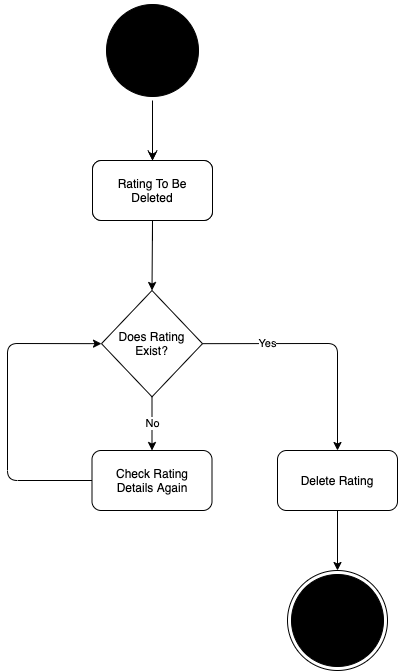

The diagram above was exported from draw.io. Its source (the exported page's mxGraphModel, read from the mxfile embedded in the PNG):
<mxGraphModel dx="1106" dy="823" grid="1" gridSize="10" guides="1" tooltips="1" connect="1" arrows="1" fold="1" page="1" pageScale="1" pageWidth="827" pageHeight="1169" math="0" shadow="0">
  <root>
    <mxCell id="0" />
    <mxCell id="1" parent="0" />
    <mxCell id="a9U59EaKdhXMRpquKWLf-4" value="" style="ellipse;html=1;shape=startState;fillColor=#000000;" parent="1" vertex="1">
      <mxGeometry x="375" y="70" width="100" height="100" as="geometry" />
    </mxCell>
    <mxCell id="a9U59EaKdhXMRpquKWLf-5" value="" style="edgeStyle=orthogonalEdgeStyle;html=1;verticalAlign=bottom;endArrow=open;endSize=8;entryX=0.5;entryY=0;entryDx=0;entryDy=0;" parent="1" source="a9U59EaKdhXMRpquKWLf-4" target="a9U59EaKdhXMRpquKWLf-6" edge="1">
      <mxGeometry relative="1" as="geometry">
        <mxPoint x="315" y="330" as="targetPoint" />
        <Array as="points" />
      </mxGeometry>
    </mxCell>
    <mxCell id="a9U59EaKdhXMRpquKWLf-9" style="edgeStyle=orthogonalEdgeStyle;rounded=0;orthogonalLoop=1;jettySize=auto;html=1;exitX=0.5;exitY=1;exitDx=0;exitDy=0;entryX=0.5;entryY=0;entryDx=0;entryDy=0;strokeColor=#000000;" parent="1" source="a9U59EaKdhXMRpquKWLf-6" target="a9U59EaKdhXMRpquKWLf-7" edge="1">
      <mxGeometry relative="1" as="geometry" />
    </mxCell>
    <mxCell id="a9U59EaKdhXMRpquKWLf-6" value="View All Ratings" style="rounded=1;whiteSpace=wrap;html=1;strokeColor=#000000;" parent="1" vertex="1">
      <mxGeometry x="365" y="230" width="120" height="60" as="geometry" />
    </mxCell>
    <mxCell id="a9U59EaKdhXMRpquKWLf-7" value="Rating To Be&lt;br&gt;Deleted" style="rounded=1;whiteSpace=wrap;html=1;strokeColor=#000000;" parent="1" vertex="1">
      <mxGeometry x="365" y="230" width="120" height="60" as="geometry" />
    </mxCell>
    <mxCell id="a9U59EaKdhXMRpquKWLf-10" value="Does Rating&lt;br&gt;Exist?" style="rhombus;whiteSpace=wrap;html=1;strokeColor=#000000;" parent="1" vertex="1">
      <mxGeometry x="374" y="360" width="101" height="106.32" as="geometry" />
    </mxCell>
    <mxCell id="a9U59EaKdhXMRpquKWLf-11" value="" style="endArrow=classic;html=1;strokeColor=#000000;exitX=0.5;exitY=1;exitDx=0;exitDy=0;entryX=0.5;entryY=0;entryDx=0;entryDy=0;" parent="1" source="a9U59EaKdhXMRpquKWLf-7" target="a9U59EaKdhXMRpquKWLf-10" edge="1">
      <mxGeometry width="50" height="50" relative="1" as="geometry">
        <mxPoint x="390" y="590" as="sourcePoint" />
        <mxPoint x="440" y="540" as="targetPoint" />
      </mxGeometry>
    </mxCell>
    <mxCell id="a9U59EaKdhXMRpquKWLf-13" value="Yes" style="endArrow=classic;html=1;strokeColor=#000000;exitX=1;exitY=0.5;exitDx=0;exitDy=0;" parent="1" source="a9U59EaKdhXMRpquKWLf-10" edge="1">
      <mxGeometry x="-0.4628" width="50" height="50" relative="1" as="geometry">
        <mxPoint x="390" y="590" as="sourcePoint" />
        <mxPoint x="610" y="520" as="targetPoint" />
        <Array as="points">
          <mxPoint x="610" y="413" />
        </Array>
        <mxPoint as="offset" />
      </mxGeometry>
    </mxCell>
    <mxCell id="a9U59EaKdhXMRpquKWLf-14" value="Check Rating&lt;br&gt;Details Again" style="rounded=1;whiteSpace=wrap;html=1;strokeColor=#000000;" parent="1" vertex="1">
      <mxGeometry x="364.5" y="520" width="120" height="60" as="geometry" />
    </mxCell>
    <mxCell id="a9U59EaKdhXMRpquKWLf-15" value="No" style="endArrow=classic;html=1;strokeColor=#000000;exitX=0.5;exitY=1;exitDx=0;exitDy=0;entryX=0.5;entryY=0;entryDx=0;entryDy=0;" parent="1" source="a9U59EaKdhXMRpquKWLf-10" target="a9U59EaKdhXMRpquKWLf-14" edge="1">
      <mxGeometry width="50" height="50" relative="1" as="geometry">
        <mxPoint x="390" y="590" as="sourcePoint" />
        <mxPoint x="315" y="585" as="targetPoint" />
      </mxGeometry>
    </mxCell>
    <mxCell id="a9U59EaKdhXMRpquKWLf-18" value="" style="endArrow=classic;html=1;strokeColor=#000000;exitX=0;exitY=0.5;exitDx=0;exitDy=0;entryX=0;entryY=0.5;entryDx=0;entryDy=0;" parent="1" source="a9U59EaKdhXMRpquKWLf-14" target="a9U59EaKdhXMRpquKWLf-10" edge="1">
      <mxGeometry width="50" height="50" relative="1" as="geometry">
        <mxPoint x="253.5" y="670" as="sourcePoint" />
        <mxPoint x="280" y="410" as="targetPoint" />
        <Array as="points">
          <mxPoint x="280" y="550" />
          <mxPoint x="280" y="413" />
        </Array>
      </mxGeometry>
    </mxCell>
    <mxCell id="a9U59EaKdhXMRpquKWLf-26" style="edgeStyle=orthogonalEdgeStyle;rounded=0;orthogonalLoop=1;jettySize=auto;html=1;exitX=0.5;exitY=1;exitDx=0;exitDy=0;strokeColor=#000000;" parent="1" source="a9U59EaKdhXMRpquKWLf-20" edge="1">
      <mxGeometry relative="1" as="geometry">
        <mxPoint x="610" y="640" as="targetPoint" />
      </mxGeometry>
    </mxCell>
    <mxCell id="a9U59EaKdhXMRpquKWLf-20" value="Delete Rating" style="rounded=1;whiteSpace=wrap;html=1;strokeColor=#000000;" parent="1" vertex="1">
      <mxGeometry x="550" y="520" width="120" height="60" as="geometry" />
    </mxCell>
    <mxCell id="a9U59EaKdhXMRpquKWLf-24" value="" style="ellipse;html=1;shape=endState;fillColor=#000000;" parent="1" vertex="1">
      <mxGeometry x="560" y="640" width="100" height="100" as="geometry" />
    </mxCell>
  </root>
</mxGraphModel>